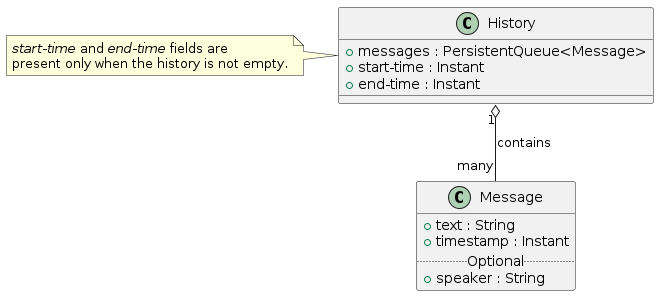

The diagram above was rendered by PlantUML. Its source (embedded in the PNG):
@startuml
class Message {
        +text : String
        +timestamp : Instant
        .. Optional ..
        +speaker : String
}

class History {
        +messages : PersistentQueue<Message>
        +start-time : Instant
        +end-time : Instant
}

note left of History : <i>start-time</i> and <i>end-time</i> fields are\npresent only when the history is not empty.

History "1" o-- "many" Message : contains
@enduml